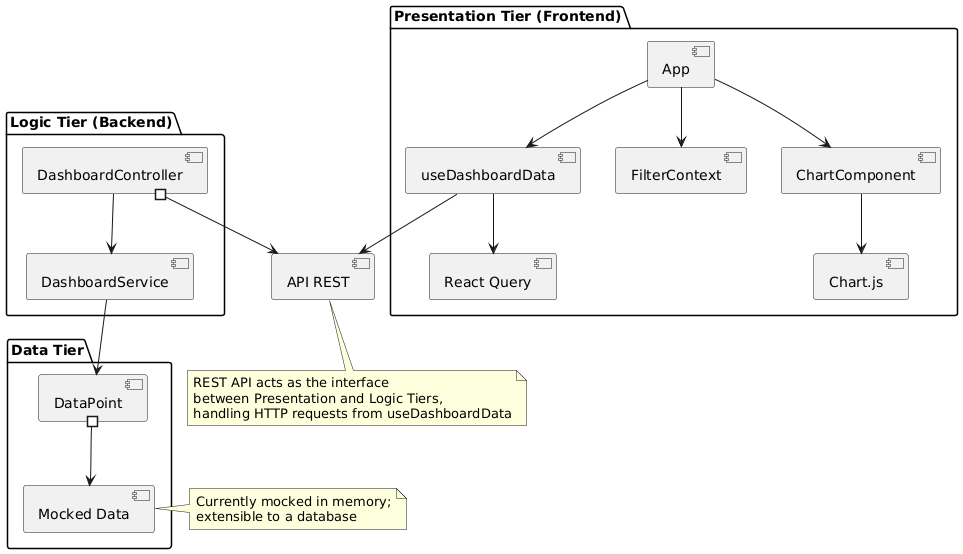

The diagram above was rendered by PlantUML. Its source (embedded in the PNG):
@startuml
package "Presentation Tier (Frontend)" {
  [App] --> [ChartComponent]
  [App] --> [FilterContext]
  [App] --> [useDashboardData]
  [ChartComponent] --> [Chart.js]
  [useDashboardData] --> [React Query]
}

[useDashboardData] --> [API REST]
note bottom of [API REST]
  REST API acts as the interface
  between Presentation and Logic Tiers,
  handling HTTP requests from useDashboardData
end note

package "Logic Tier (Backend)" {
  [DashboardController] --> [DashboardService]
  [DashboardController] #--> [API REST]
}

package "Data Tier" {
  [DashboardService] --> [DataPoint]
  [DataPoint] #--> [Mocked Data]
}



note right of [Mocked Data]
  Currently mocked in memory;
  extensible to a database
end note
@enduml